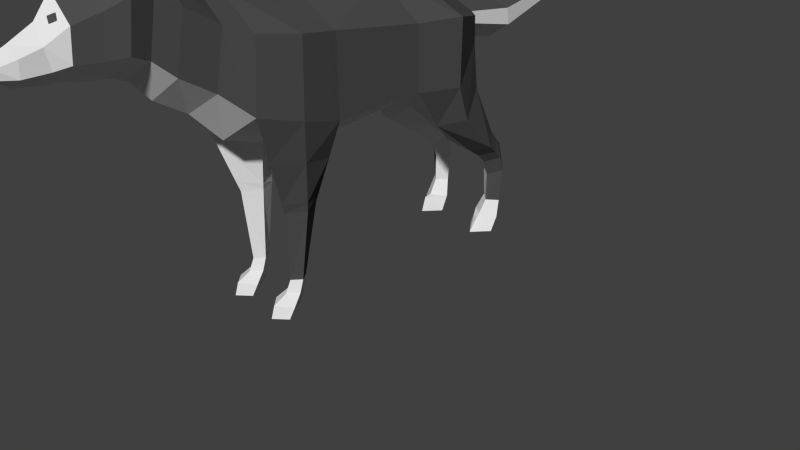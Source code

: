 # Source: Wolf.blend  (saved by Blender 2.76.0; exported with 4.5.12 LTS)
import bpy
from mathutils import Matrix  # noqa: F401  (used for matrix-valued properties, if any)

bpy.ops.wm.read_factory_settings(use_empty=True)
scene = bpy.context.scene
scene.name = 'Scene'

# ---- collections
col_collection_1 = bpy.data.collections.new('Collection 1'); scene.collection.children.link(col_collection_1)

# ---- materials (node trees are filled in below, after node groups)
mat_grey = bpy.data.materials.new('Grey')
mat_grey.alpha_threshold = 0.0
mat_grey.diffuse_color = (0.08001, 0.08001, 0.08001, 1.0)
mat_grey.roughness = 0.5
mat_white = bpy.data.materials.new('White')
mat_white.alpha_threshold = 0.0
mat_white.roughness = 0.5

# ---- material node trees
mat_grey.use_nodes = True; mat_grey.node_tree.nodes.clear()
_N = mat_grey.node_tree.nodes; _L = mat_grey.node_tree.links
n0 = _N.new('ShaderNodeOutputMaterial'); n0.name = 'Material Output'; n0.location = (300, 300)
n1 = _N.new('ShaderNodeBsdfDiffuse'); n1.name = 'Diffuse BSDF'; n1.location = (10, 300)
n1.inputs[0].default_value = (0.07619, 0.07619, 0.07619, 1.0)
_L.new(n1.outputs[0], n0.inputs[0])
n0.is_active_output = True
mat_white.use_nodes = True; mat_white.node_tree.nodes.clear()
_N = mat_white.node_tree.nodes; _L = mat_white.node_tree.links
n0 = _N.new('ShaderNodeOutputMaterial'); n0.name = 'Material Output'; n0.location = (300, 300)
n1 = _N.new('ShaderNodeBsdfDiffuse'); n1.name = 'Diffuse BSDF'; n1.location = (10, 300)
n1.inputs[0].default_value = (0.7758, 0.7758, 0.7758, 1.0)
_L.new(n1.outputs[0], n0.inputs[0])
n0.is_active_output = True

# ---- world
world_world = bpy.data.worlds.new('World'); scene.world = world_world
world_world.color = (0.05088, 0.05088, 0.05088)
world_world.use_sun_shadow = False
world_world.sun_shadow_jitter_overblur = 0.0
world_world.cycles.sampling_method = 'MANUAL'
world_world.cycles.sample_map_resolution = 256

# ---- cameras
cam_camera = bpy.data.cameras.new('Camera')
cam_camera.clip_end = 100.0
cam_camera.lens = 35.0
cam_camera.sensor_width = 32.0
cam_camera.sensor_height = 18.0
cam_camera.ortho_scale = 7.314
cam_camera.dof.focus_distance = 0.0

# ---- meshes
me_cylinder = bpy.data.meshes.new('Cylinder')
me_cylinder.from_pydata([(0.09812, 1.515, 3.642), (0.1411, 1.458, 3.654), (0.1447, 1.54, 3.593), (0.1877, 1.483, 3.604), (0.09812, 1.515, 3.603), (0.1411, 1.458, 3.614), (0.1447, 1.54, 3.554), (0.1877, 1.483, 3.565), (0.1963, 1.671, 2.906), (0.4349, 2.03, 3.225), (0.3161, 1.591, 2.984), (0.3657, 1.558, 3.173), (0.3007, 1.601, 3.014), (0.1963, 1.671, 2.943), (0.08902, 1.742, 3.005), (0.0269, 1.783, 3.173), (0.07651, 1.75, 2.984), (0.3231, 1.862, 3.026), (0.3886, 1.819, 3.068), (0.4157, 1.801, 3.172), (0.3835, 1.822, 3.097), (0.3231, 1.862, 3.049), (0.2648, 1.901, 3.088), (0.2306, 1.923, 3.172), (0.2577, 1.905, 3.068), (0.5025, -0.9653, -1.258), (0.6518, 0.09153, -0.1754), (0.3178, -0.8751, -1.416), (0.122, 0.03693, -0.7199), (0.6874, -0.8979, -1.419), (0.7463, 0.04593, -0.7623), (0.4972, -0.7935, -1.643), (0.4018, 0.4104, -1.378), (0.4132, -0.9013, 1.618), (0.6197, 0.3299, 2.004), (0.2821, -0.9013, 1.4), (0.1409, 0.1871, 1.42), (0.5444, -0.9013, 1.4), (0.7311, 0.1964, 1.506), (0.4132, -0.9013, 1.183), (0.6673, 0.06284, 1.0), (0.0, 1.332, -0.1595), (0.0, 1.39, 1.047), (0.6518, 0.8859, -0.1754), (0.6673, 1.021, 1.0), (0.0, -0.1877, -0.1754), (0.0, -0.375, 1.0), (0.0, 0.9927, -1.254), (0.4212, 0.7381, -1.354), (0.0, 0.06556, -1.335), (0.3609, -1.765, 1.571), (0.2697, -1.765, 1.459), (0.452, -1.765, 1.459), (0.3609, -1.765, 1.347), (0.3609, -1.914, 1.643), (0.2585, -1.914, 1.518), (0.4633, -1.914, 1.518), (0.3609, -1.914, 1.392), (0.3609, -2.001, 1.816), (0.1896, -2.026, 1.662), (0.5321, -2.026, 1.662), (0.3609, -2.037, 1.407), (0.3609, -2.153, 1.865), (0.2063, -2.153, 1.725), (0.5155, -2.153, 1.725), (0.3609, -2.153, 1.495), (0.4922, -1.067, -1.411), (0.3315, -0.9888, -1.548), (0.6531, -1.009, -1.551), (0.4876, -0.9178, -1.748), (0.4848, -1.19, -1.531), (0.3242, -1.099, -1.66), (0.6457, -1.118, -1.665), (0.4803, -1.012, -1.834), (0.4707, -1.394, -1.612), (0.31, -1.303, -1.729), (0.6315, -1.322, -1.734), (0.4661, -1.215, -1.864), (0.4704, -1.759, -1.605), (0.3419, -1.748, -1.719), (0.5992, -1.764, -1.723), (0.4668, -1.747, -1.825), (0.4568, -1.941, -1.491), (0.2747, -1.949, -1.637), (0.639, -1.971, -1.642), (0.4516, -2.008, -1.784), (0.4551, -2.152, -1.323), (0.2731, -2.152, -1.54), (0.6374, -2.152, -1.54), (0.4499, -2.152, -1.728), (0.4559, -1.957, -1.387), (0.6197, 1.143, 1.931), (0.0, 1.515, 1.922), (0.0, -0.06163, 2.026), (0.0, -0.2183, 1.517), (0.7311, 1.082, 1.469), (0.0, 1.452, 1.488), (0.0, -0.1825, -0.7623), (0.7606, 0.8793, -0.7711), (0.0, 1.287, -0.6516), (0.5002, 0.6222, 2.333), (0.5002, 1.258, 2.203), (0.0, 1.552, 2.163), (0.0, 0.3146, 2.384), (0.4646, 0.8473, 2.702), (0.4646, 1.483, 2.572), (0.0, 1.777, 2.532), (0.0, 0.5397, 2.753), (0.4163, 1.039, 2.917), (0.4163, 1.578, 2.808), (0.0, 1.827, 2.774), (0.0, 0.7782, 2.961), (0.4646, 1.13, 3.121), (0.4646, 1.636, 3.042), (0.0, 1.908, 3.023), (0.0, 0.8419, 3.149), (0.388, 1.114, 3.335), (0.388, 1.538, 3.266), (0.0, 1.865, 3.25), (0.0, 0.8651, 3.359), (0.3116, 1.115, 3.581), (0.3116, 1.448, 3.544), (0.0, 1.705, 3.54), (0.0, 0.9117, 3.592), (0.2336, 1.074, 3.733), (0.2336, 1.297, 3.768), (0.0, 1.465, 3.725), (0.0, 0.9063, 3.742), (0.1954, 1.055, 3.997), (0.1954, 1.228, 3.977), (0.0, 1.318, 3.991), (0.0, 0.9426, 4.003), (0.1322, 1.065, 4.134), (0.1322, 1.166, 4.174), (0.0, 1.211, 4.209), (0.0, 1.002, 4.104), (0.07608, 1.084, 4.203), (0.07608, 1.144, 4.227), (0.0, 1.17, 4.248), (0.0, 1.046, 4.185), (0.0, 0.8435, -1.447), (0.2409, 0.7403, -1.49), (0.2357, 0.5843, -1.52), (0.0, 0.389, -1.492), (0.0, 0.812, -2.044), (0.2892, 0.6908, -2.103), (0.282, 0.4729, -2.145), (0.0, 0.2833, -2.106), (0.0, 0.8673, -2.943), (0.1744, 0.797, -2.977), (0.1721, 0.6707, -3.001), (0.0, 0.5607, -2.979), (0.0, 1.071, -3.598), (0.08836, 1.027, -3.62), (0.08787, 0.9465, -3.636), (0.0, 0.8769, -3.621), (0.0, 1.08, -3.7), (0.04583, 1.057, -3.682), (0.04574, 1.015, -3.69), (0.0, 0.9788, -3.712), (0.2809, -0.9818, 1.406), (0.4084, -0.9818, 1.614), (0.4084, -0.9818, 1.198), (0.5358, -0.9818, 1.406), (0.4337, -0.7791, 1.657), (0.2723, -0.8278, 1.402), (0.4385, -0.8056, 1.165), (0.5629, -0.7923, 1.411), (0.5267, -0.2246, 1.83), (0.228, -0.4943, 1.411), (0.5529, -0.3714, 1.082), (0.647, -0.298, 1.458), (0.5772, -0.4253, -0.5589), (0.2545, -0.4535, -0.9054), (0.4495, -0.1634, -1.385), (0.7169, -0.4071, -0.9295), (0.0, 0.422, -2.542), (0.227, 0.5718, -2.573), (0.2318, 0.7439, -2.54), (0.0, 0.8397, -2.493), (0.5398, -0.6731, -0.7986)], [], [(0, 2, 3, 1), (4, 5, 7, 6), (0, 1, 5, 4), (1, 3, 7, 5), (2, 0, 4, 6), (3, 2, 6, 7), (8, 10, 11, 12, 13, 14, 15, 16), (15, 23, 24, 16), (16, 24, 17, 8), (14, 22, 23, 15), (13, 21, 22, 14), (12, 20, 21, 13), (11, 19, 20, 12), (10, 18, 19, 11), (8, 17, 18, 10), (17, 9, 18), (18, 9, 19), (19, 9, 20), (20, 9, 21), (21, 9, 22), (22, 9, 23), (24, 9, 17), (23, 9, 24), (172, 173, 27, 25, 180), (173, 174, 31, 27), (174, 175, 29, 31), (175, 172, 180, 25, 29), (27, 31, 69, 67), (30, 32, 28, 26), (164, 165, 35, 33), (165, 166, 39, 35), (166, 167, 37, 39), (167, 164, 33, 37), (161, 160, 51, 50), (38, 40, 36, 34), (41, 42, 44, 43), (43, 44, 40, 26), (26, 40, 46, 45), (30, 97, 49, 32), (98, 30, 32, 48), (99, 98, 48, 47), (52, 50, 54, 56), (160, 162, 53, 51), (163, 161, 50, 52), (162, 163, 52, 53), (57, 56, 60, 61), (51, 53, 57, 55), (53, 52, 56, 57), (50, 51, 55, 54), (58, 59, 63, 62), (54, 55, 59, 58), (56, 54, 58, 60), (55, 57, 61, 59), (62, 63, 65, 64), (60, 58, 62, 64), (59, 61, 65, 63), (61, 60, 64, 65), (69, 68, 72, 73), (29, 25, 66, 68), (31, 29, 68, 69), (25, 27, 67, 66), (70, 71, 75, 74), (66, 67, 71, 70), (68, 66, 70, 72), (67, 69, 73, 71), (74, 75, 79, 78), (72, 70, 74, 76), (71, 73, 77, 75), (73, 72, 76, 77), (80, 78, 82, 84), (76, 74, 78, 80), (75, 77, 81, 79), (77, 76, 80, 81), (85, 84, 88, 89), (79, 81, 85, 83), (81, 80, 84, 85), (78, 79, 83, 82), (86, 87, 89, 88), (82, 83, 87, 86, 90), (84, 82, 90, 86, 88), (83, 85, 89, 87), (95, 96, 92, 91), (94, 38, 34, 93), (38, 95, 91, 34), (46, 40, 38, 94), (40, 44, 95, 38), (44, 42, 96, 95), (41, 43, 98, 99), (43, 26, 30, 98), (26, 45, 97, 30), (48, 32, 142, 141), (32, 49, 143, 142), (91, 92, 102, 101), (103, 100, 104, 107), (100, 101, 105, 104), (101, 102, 106, 105), (107, 104, 108, 111), (104, 105, 109, 108), (105, 106, 110, 109), (111, 108, 112, 115), (108, 109, 113, 112), (109, 110, 114, 113), (115, 112, 116, 119), (112, 113, 117, 116), (113, 114, 118, 117), (119, 116, 120, 123), (116, 117, 121, 120), (117, 118, 122, 121), (123, 120, 124, 127), (120, 121, 125, 124), (121, 122, 126, 125), (127, 124, 128, 131), (124, 125, 129, 128), (125, 126, 130, 129), (131, 128, 132, 135), (128, 129, 133, 132), (129, 130, 134, 133), (135, 132, 136, 139), (132, 133, 137, 136), (133, 134, 138, 137), (47, 48, 141, 140), (142, 143, 147, 146), (141, 142, 146, 145), (140, 141, 145, 144), (177, 176, 151, 150), (178, 177, 150, 149), (179, 178, 149, 148), (150, 151, 155, 154), (149, 150, 154, 153), (148, 149, 153, 152), (93, 34, 100, 103), (34, 91, 101, 100), (138, 139, 136, 137), (154, 155, 159, 158), (153, 154, 158, 157), (152, 153, 157, 156), (156, 157, 158, 159), (39, 37, 163, 162), (37, 33, 161, 163), (35, 39, 162, 160), (33, 35, 160, 161), (171, 168, 164, 167), (170, 171, 167, 166), (169, 170, 166, 165), (168, 169, 165, 164), (34, 36, 169, 168), (36, 40, 170, 169), (40, 38, 171, 170), (38, 34, 168, 171), (30, 26, 172, 175), (32, 30, 175, 174), (28, 32, 174, 173), (26, 28, 173, 172), (144, 145, 178, 179), (145, 146, 177, 178), (146, 147, 176, 177)])
me_cylinder.polygons.foreach_set('material_index', [0, 0, 0, 0, 0, 0, 0, 0, 0, 1, 1, 1, 1, 0, 0, 0, 0, 1, 1, 1, 1, 0, 0, 1, 1, 0, 0, 1, 0, 1, 1, 0, 0, 1, 0, 0, 0, 1, 1, 0, 0, 1, 1, 0, 0, 1, 1, 1, 1, 1, 1, 1, 1, 1, 1, 1, 1, 0, 0, 0, 1, 1, 1, 0, 1, 1, 0, 1, 0, 1, 0, 1, 0, 1, 1, 1, 1, 1, 1, 1, 1, 0, 1, 0, 1, 0, 0, 0, 0, 1, 0, 1, 0, 1, 0, 0, 1, 0, 0, 1, 0, 0, 1, 0, 0, 1, 0, 0, 1, 1, 1, 1, 1, 1, 1, 1, 1, 0, 0, 0, 0, 1, 1, 0, 1, 1, 0, 1, 1, 0, 1, 0, 0, 1, 1, 1, 1, 0, 0, 1, 1, 0, 0, 1, 1, 1, 1, 0, 0, 0, 0, 1, 1, 0, 1, 1])
me_cylinder.materials.append(mat_grey)
me_cylinder.materials.append(mat_white)
me_cylinder.use_remesh_preserve_volume = False
me_cylinder.use_remesh_preserve_attributes = False
me_cylinder.use_mirror_x = True
me_cylinder.update()

# ---- curves / text
cu_beziercurve = bpy.data.curves.new('BezierCurve', 'CURVE')
cu_beziercurve.dimensions = '3D'
_sp = cu_beziercurve.splines.new('BEZIER'); _sp.bezier_points.add(1)
_sp.bezier_points.foreach_set('co', [0.7761, 0.0, 0.0, 2.968, 0.0, 0.0])
_sp.bezier_points.foreach_set('handle_left', [0.001284, 0.001349, 1.69e-09, 1.872, 0.0, 0.0])
_sp.bezier_points.foreach_set('handle_right', [1.551, -0.001349, -1.69e-09, 4.063, 0.0, 0.0])
for _p, _l, _r in zip(_sp.bezier_points, ['ALIGNED', 'ALIGNED'], ['ALIGNED', 'ALIGNED']): _p.handle_left_type = _l; _p.handle_right_type = _r
_sp.bezier_points.foreach_set('radius', [1.096, 1.096])
_sp.order_u = 0
_sp.order_v = 0
cu_beziercurve.use_path = True
cu_beziercurve.use_path_clamp = True
cu_beziercurve.bevel_resolution = 0
cu_beziercurve.fill_mode = 'HALF'
arm_armature = bpy.data.armatures.new('Armature')  # bones are not reproduced

# ---- objects
ob_armature = bpy.data.objects.new('Armature', arm_armature)
ob_tail_hook = bpy.data.objects.new('Tail-Hook', None)
ob_tail_curve = bpy.data.objects.new('Tail Curve', cu_beziercurve)
ob_wolf = bpy.data.objects.new('Wolf', me_cylinder)
ob_camera = bpy.data.objects.new('Camera', cam_camera)

# ---- transforms, parenting, visibility, modifiers, constraints
ob_armature.location = (-5.161e-10, 1.143, 2.649)
ob_armature.display_type = 'SOLID'
ob_armature.show_in_front = True
ob_armature.lineart.crease_threshold = 0.0
ob_tail_hook.parent = ob_armature
ob_tail_hook.matrix_parent_inverse = Matrix(((1.0, -1.919e-07, -2.151e-08, 0.006016), (1.297e-07, 0.9071, 0.1004, -3.739), (7.546e-08, -0.11, 0.9939, -2.627), (0.0, 0.0, 0.0, 1.0)))
ob_tail_hook.location = (-0.006016, 3.537, 3.035)
ob_tail_hook.empty_image_offset = (0.0, 0.0)
ob_tail_hook.lineart.crease_threshold = 0.0
ob_tail_curve.parent = ob_armature
ob_tail_curve.matrix_parent_inverse = Matrix(((-1.863e-07, 0.1953, 0.9807, -3.025), (1.14e-06, -0.9807, 0.1953, -0.5957), (1.0, -2.509e-07, 2.002e-07, -2.844e-07), (0.0, 0.0, 0.0, 1.0)))
ob_tail_curve.location = (-0.006016, 0.5874, 2.706)
ob_tail_curve.rotation_euler = (-1.571, -0.1112, 1.571)
ob_tail_curve.lineart.crease_threshold = 0.0
_m = ob_tail_curve.modifiers.new('Hook-Empty', 'HOOK')
_m.use_apply_on_spline = True
_m.center = (2.708, 0.0, 0.0)
_m.matrix_inverse = ((2.12e-07, 7.157e-08, -1.096, -5.742e-07), (1.089, 0.1216, 2.187e-07, -2.949), (0.1216, -1.089, -4.76e-08, -0.3293), (0.0, 0.0, 0.0, 1.0))
_m.object = ob_tail_hook
ob_wolf.parent = ob_armature
ob_wolf.matrix_parent_inverse = Matrix(((1.0, 0.0, 0.0, 5.161e-10), (0.0, 1.0, -2.98e-08, -1.143), (0.0, 0.0, 1.0, -2.649), (0.0, 0.0, 0.0, 1.0)))
ob_wolf.location = (0.0, 0.0, 2.166)
ob_wolf.rotation_euler = (1.571, -0.0, 0.0)
ob_wolf.lineart.crease_threshold = 0.0
ob_wolf.use_mesh_mirror_x = True
_vg = ob_wolf.vertex_groups.new(name='sacrum')
for _i, _w in zip([26, 32, 41, 42, 43, 44, 45, 47, 48, 98, 99, 140, 141, 142], [0.09664, 0.04736, 0.8968, 0.06852, 0.7389, 0.06802, 0.01858, 0.7202, 0.5306, 0.255, 0.8609, 0.1483, 0.1028, 0.03013]): _vg.add([_i], _w, 'REPLACE')
_vg = ob_wolf.vertex_groups.new(name='lumbar')
_vg = ob_wolf.vertex_groups.new(name='thoracic')
for _i, _w in zip([40, 41, 42, 43, 44, 91, 92, 95, 96, 100, 101, 102, 105], [0.06147, 0.06072, 0.8423, 0.0498, 0.6864, 0.4498, 0.2255, 0.2638, 0.7202, 0.01197, 0.1498, 0.07947, 0.02231]): _vg.add([_i], _w, 'REPLACE')
_vg = ob_wolf.vertex_groups.new(name='neck base')
for _i, _w in zip([8, 9, 10, 11, 12, 13, 14, 15, 16, 17, 18, 19, 20, 21, 22, 23, 24, 42, 91, 92, 93, 95, 96, 100, 101, 102, 103, 104, 105, 106, 107, 108, 109, 110, 111, 112, 113, 115, 116, 119, 123], [0.05464, 0.05042, 0.05247, 0.05414, 0.05709, 0.05952, 0.04443, 0.03315, 0.03576, 0.05035, 0.05105, 0.05173, 0.05201, 0.05164, 0.05006, 0.04784, 0.04817, 0.02862, 0.2194, 0.6698, 0.01585, 0.03822, 0.1775, 0.1703, 0.5431, 0.7277, 0.1146, 0.3599, 0.1725, 0.1854, 0.2624, 0.1585, 0.06431, 0.0668, 0.1604, 0.07873, 0.02946, 0.1058, 0.02549, 0.06125, 0.007597]): _vg.add([_i], _w, 'REPLACE')
_vg = ob_wolf.vertex_groups.new(name='neck Top')
for _i, _w in zip([6, 8, 9, 10, 11, 12, 13, 14, 15, 16, 17, 18, 19, 20, 21, 22, 23, 24, 91, 92, 100, 101, 102, 103, 104, 105, 106, 107, 108, 109, 110, 111, 112, 113, 114, 115, 116, 117, 118, 119, 120, 121, 122, 123, 127], [0.003262, 0.2226, 0.2336, 0.1936, 0.2186, 0.2027, 0.2272, 0.2768, 0.2337, 0.2927, 0.2337, 0.2276, 0.2281, 0.2289, 0.2333, 0.239, 0.2385, 0.2404, 0.05249, 0.06491, 0.04543, 0.1515, 0.1592, 0.05369, 0.2239, 0.6945, 0.7259, 0.1505, 0.411, 0.731, 0.7504, 0.2595, 0.2352, 0.447, 0.4801, 0.1819, 0.1089, 0.1494, 0.212, 0.1105, 0.02711, 0.02532, 0.06142, 0.05383, 0.008659]): _vg.add([_i], _w, 'REPLACE')
_vg = ob_wolf.vertex_groups.new(name='Head')
for _i, _w in zip([0, 1, 2, 3, 4, 5, 6, 7, 8, 9, 10, 11, 12, 13, 14, 15, 16, 17, 18, 19, 20, 21, 22, 23, 24, 100, 103, 104, 105, 106, 107, 108, 109, 110, 111, 112, 113, 114, 115, 116, 117, 118, 119, 120, 121, 122, 123, 124, 125, 126, 127, 128, 129, 130, 131, 132, 133, 134, 135, 136, 137, 138, 139], [0.98, 0.9812, 0.9769, 0.9793, 0.9801, 0.9817, 0.9734, 0.9788, 0.7227, 0.716, 0.7539, 0.7272, 0.7402, 0.7133, 0.676, 0.7247, 0.6644, 0.716, 0.7214, 0.7202, 0.7191, 0.715, 0.7109, 0.7126, 0.7105, 0.03165, 0.06997, 0.1434, 0.07132, 0.06718, 0.1936, 0.3081, 0.1827, 0.1743, 0.3654, 0.6261, 0.4983, 0.4973, 0.5748, 0.8203, 0.8236, 0.7757, 0.7505, 0.9337, 0.9522, 0.9335, 0.8814, 0.9674, 0.9867, 0.992, 0.9364, 0.992, 0.9961, 0.9992, 0.982, 0.9963, 0.9983, 0.9991, 0.9908, 0.9972, 0.9983, 0.9988, 0.9949]): _vg.add([_i], _w, 'REPLACE')
_vg = ob_wolf.vertex_groups.new(name='shoulder.L')
for _i, _w in zip([34, 36, 38, 42, 44, 91, 93, 94, 95, 96, 100, 101, 103, 104, 107, 108, 111, 112, 115, 119, 168], [0.7633, 0.003902, 0.03779, 0.003058, 0.1172, 0.2403, 0.1748, 0.05287, 0.5813, 0.0542, 0.6003, 0.1188, 0.2186, 0.2006, 0.144, 0.0841, 0.08734, 0.03072, 0.05737, 0.01614, 0.06826]): _vg.add([_i], _w, 'REPLACE')
_vg = ob_wolf.vertex_groups.new(name='front scapula.L')
for _i, _w in zip([26, 34, 36, 38, 40, 44, 45, 46, 93, 94, 95, 103, 168, 170, 171], [0.05244, 0.0818, 0.06884, 0.8739, 0.6217, 0.07155, 0.05185, 0.2148, 0.07555, 0.1809, 0.07186, 0.01607, 0.01484, 0.0924, 0.03862]): _vg.add([_i], _w, 'REPLACE')
_vg = ob_wolf.vertex_groups.new(name='front humerus.L')
for _i, _w in zip([33, 34, 35, 36, 37, 38, 39, 40, 46, 94, 160, 161, 162, 163, 164, 165, 166, 167, 168, 169, 170, 171], [0.655, 0.06356, 0.7112, 0.8914, 0.7581, 0.05423, 0.5062, 0.1401, 0.04707, 0.0002814, 0.09078, 0.1407, 0.1361, 0.07961, 0.9339, 0.9329, 0.852, 0.9648, 0.8884, 1.004, 0.8611, 0.9416]): _vg.add([_i], _w, 'REPLACE')
_vg = ob_wolf.vertex_groups.new(name='front metacarpals.L')
for _i, _w in zip([33, 35, 37, 39, 50, 51, 52, 53, 54, 55, 56, 57, 61, 65, 160, 161, 162, 163, 164, 165, 166, 167], [0.343, 0.2898, 0.2412, 0.4917, 0.973, 0.9717, 0.9789, 0.9797, 0.02171, 0.0992, 0.1318, 0.4601, 0.1185, 0.0246, 0.909, 0.8584, 0.8632, 0.9201, 0.0593, 0.07042, 0.1402, 0.01515]): _vg.add([_i], _w, 'REPLACE')
_vg = ob_wolf.vertex_groups.new(name='front paw.L')
for _i, _w in zip([50, 51, 54, 55, 56, 57, 58, 59, 60, 61, 62, 63, 64, 65], [0.002568, 0.005126, 0.9641, 0.9007, 0.8682, 0.5398, 1.001, 0.9852, 0.9979, 0.8815, 1.0, 0.994, 1.001, 0.9627]): _vg.add([_i], _w, 'REPLACE')
_vg = ob_wolf.vertex_groups.new(name='shoulder.R')
for _i, _w in zip([93, 94, 100, 103, 104, 107, 111, 115], [0.09358, 0.005243, 0.03828, 0.285, 0.001396, 0.1278, 0.06399, 0.02999]): _vg.add([_i], _w, 'REPLACE')
_vg = ob_wolf.vertex_groups.new(name='front scapula.R')
for _i, _w in zip([40, 45, 46, 93, 94, 103, 107, 111], [0.03103, 0.05461, 0.3176, 0.3912, 0.1935, 0.142, 0.06314, 0.01294]): _vg.add([_i], _w, 'REPLACE')
_vg = ob_wolf.vertex_groups.new(name='front humerus.R')
for _i, _w in zip([45, 46, 93, 94, 103], [0.01324, 0.1838, 0.1466, 0.435, 0.05319]): _vg.add([_i], _w, 'REPLACE')
_vg = ob_wolf.vertex_groups.new(name='front metacarpals.R')
_vg = ob_wolf.vertex_groups.new(name='front paw.R')
_vg = ob_wolf.vertex_groups.new(name='Tail Base')
for _i, _w in zip([32, 47, 48, 49, 97, 98, 99, 140, 141, 142, 143, 145, 146, 147], [0.08485, 0.2077, 0.2031, 0.1988, 0.05176, 0.0302, 0.03792, 0.7569, 0.7829, 0.7952, 0.7442, 0.05062, 0.05018, 0.08723]): _vg.add([_i], _w, 'REPLACE')
_vg = ob_wolf.vertex_groups.new(name='Tail Middle 1')
for _i, _w in zip([140, 141, 142, 143, 144, 145, 146, 147, 176, 177, 178, 179], [0.07484, 0.05284, 0.05781, 0.06536, 0.9437, 0.8549, 0.8311, 0.79, 0.1557, 0.08322, 0.06349, 0.02693]): _vg.add([_i], _w, 'REPLACE')
_vg = ob_wolf.vertex_groups.new(name='Tail middle 2')
for _i, _w in zip([144, 145, 146, 147, 148, 149, 150, 151, 152, 153, 156, 157, 176, 177, 178, 179], [0.02767, 0.08456, 0.1095, 0.1025, 0.994, 0.9747, 0.9702, 0.982, 0.05809, 0.03228, 0.02911, 0.02843, 0.8264, 0.9084, 0.9303, 0.9719]): _vg.add([_i], _w, 'REPLACE')
_vg = ob_wolf.vertex_groups.new(name='Tail tip')
for _i, _w in zip([152, 153, 154, 155, 156, 157, 158, 159], [0.9418, 0.9677, 0.9786, 0.9904, 0.9709, 0.9715, 0.9771, 0.9817]): _vg.add([_i], _w, 'REPLACE')
_vg = ob_wolf.vertex_groups.new(name='Tail Control')
for _i, _w in zip([152, 153, 154, 155, 156, 157, 158, 159], [0.9459, 0.9716, 0.9828, 0.9998, 0.9756, 0.9763, 0.9819, 0.9872]): _vg.add([_i], _w, 'REPLACE')
_vg = ob_wolf.vertex_groups.new(name='pelvis-Brigde.L')
for _i, _w in zip([26, 28, 30, 40, 43, 45, 46, 48, 97, 98, 99, 172, 180], [0.5321, 0.05205, 0.06381, 0.03912, 0.1358, 0.1802, 0.03277, 0.07315, 0.06539, 0.5822, 0.06168, 0.06989, 0.002229]): _vg.add([_i], _w, 'REPLACE')
_vg = ob_wolf.vertex_groups.new(name='pelvis.L')
for _i, _w in zip([28, 30, 32, 48, 49, 97, 98, 141, 142, 143, 174], [0.006854, 0.01437, 0.7144, 0.1396, 0.1428, 0.03305, 0.01035, 0.02136, 0.07065, 0.06929, 0.04874]): _vg.add([_i], _w, 'REPLACE')
_vg = ob_wolf.vertex_groups.new(name='femur.L')
for _i, _w in zip([26, 27, 28, 29, 30, 31, 32, 43, 45, 48, 49, 97, 98, 172, 173, 174, 175, 180], [0.1879, 0.004466, 0.8665, 0.04646, 0.8255, 0.02922, 0.1004, 0.006306, 0.1016, 0.007248, 0.07144, 0.1572, 0.07805, 0.8502, 0.9437, 0.8903, 0.8969, 0.5499]): _vg.add([_i], _w, 'REPLACE')
_vg = ob_wolf.vertex_groups.new(name='tarsals.L')
for _i, _w in zip([25, 27, 29, 31, 66, 67, 68, 69, 70, 71, 72, 73, 75, 76, 77, 172, 173, 174, 175, 180], [0.9769, 0.9716, 0.9498, 0.9467, 0.9905, 0.98, 0.9529, 0.9236, 0.9303, 0.9018, 0.8407, 0.8144, 0.06413, 0.1028, 0.1334, 0.02998, 0.05679, 0.03886, 0.08658, 0.4084]): _vg.add([_i], _w, 'REPLACE')
_vg = ob_wolf.vertex_groups.new(name='back metacarpals.L')
for _i, _w in zip([68, 69, 70, 71, 72, 73, 74, 75, 76, 77, 78, 79, 80, 81, 82, 83, 84, 85, 87, 88, 89, 90], [0.02072, 0.06482, 0.06912, 0.09733, 0.1559, 0.1817, 0.9785, 0.935, 0.8932, 0.8666, 0.9627, 0.9651, 0.9325, 0.9716, 0.07648, 0.1159, 0.1753, 0.4667, 0.01039, 0.01604, 0.1122, 0.02531]): _vg.add([_i], _w, 'REPLACE')
_vg = ob_wolf.vertex_groups.new(name='back paw.L')
for _i, _w in zip([78, 79, 80, 81, 82, 83, 84, 85, 86, 87, 88, 89, 90], [0.02445, 0.01774, 0.06443, 0.0002356, 0.9235, 0.884, 0.8244, 0.5332, 0.9923, 0.9698, 0.9669, 0.8878, 0.9623]): _vg.add([_i], _w, 'REPLACE')
_vg = ob_wolf.vertex_groups.new(name='pelvis-Brigde.R')
for _i, _w in zip([26, 30, 45, 46, 49, 94, 97], [0.06868, 0.004029, 0.4559, 0.08448, 0.1309, 0.003809, 0.5155]): _vg.add([_i], _w, 'REPLACE')
_vg = ob_wolf.vertex_groups.new(name='pelvis.R')
for _i, _w in zip([45, 49, 97, 143], [0.009856, 0.3886, 0.09972, 0.05732]): _vg.add([_i], _w, 'REPLACE')
_vg = ob_wolf.vertex_groups.new(name='femur.R')
_vg = ob_wolf.vertex_groups.new(name='tarsals.R')
_vg = ob_wolf.vertex_groups.new(name='back metacarpals.R')
_vg = ob_wolf.vertex_groups.new(name='back paw.R')
_vg = ob_wolf.vertex_groups.new(name='front Leg IK.L')
for _i, _w in zip([54, 55, 56, 57, 58, 59, 60, 61, 62, 63, 64, 65], [0.4917, 0.4744, 0.4654, 0.3376, 0.5004, 0.4978, 0.5018, 0.4727, 0.5001, 0.4994, 0.5008, 0.4942]): _vg.add([_i], _w, 'REPLACE')
_vg = ob_wolf.vertex_groups.new(name='back-IK')
_vg = ob_wolf.vertex_groups.new(name='Head-IK')
for _i, _w in zip([115, 119, 120, 123, 124, 125, 127, 128, 129, 130, 131, 132, 133, 134, 135, 136, 137, 138, 139], [0.02947, 0.07188, 0.05658, 0.1474, 0.1451, 0.04154, 0.2763, 0.7243, 0.1977, 0.05664, 0.781, 0.9045, 0.8673, 0.8822, 0.8968, 0.9489, 0.9137, 0.9229, 0.9568]): _vg.add([_i], _w, 'REPLACE')
_vg = ob_wolf.vertex_groups.new(name='front Leg IK.R')
_vg = ob_wolf.vertex_groups.new(name='tarsals-knee.L')
_vg = ob_wolf.vertex_groups.new(name='tarsals-knee.R')
_m = ob_wolf.modifiers.new('Mirror', 'MIRROR')
_m.use_clip = True
_m = ob_wolf.modifiers.new('Armature', 'ARMATURE')
_m.object = ob_armature
ob_camera.location = (7.481, -6.508, 5.344)
ob_camera.rotation_euler = (1.109, 0.01082, 0.8149)
ob_camera.lock_rotations_4d = False
ob_camera.empty_display_type = 'ARROWS'
ob_camera.color = (0.0, 0.0, 0.0, 0.0)
ob_camera.display_type = 'WIRE'
ob_camera.lineart.crease_threshold = 0.0

# ---- collection membership
col_collection_1.objects.link(ob_armature)
col_collection_1.objects.link(ob_tail_hook)
col_collection_1.objects.link(ob_tail_curve)
col_collection_1.objects.link(ob_wolf)
col_collection_1.objects.link(ob_camera)

# ---- scene / render settings (as saved in the file)
scene.camera = ob_camera
scene.frame_start = 1; scene.frame_end = 250; scene.frame_set(1)
scene.render.engine = 'CYCLES'
scene.render.resolution_percentage = 50
scene.render.dither_intensity = 0.0
scene.cycles.use_denoising = False
scene.cycles.samples = 10
scene.cycles.sampling_pattern = 'TABULATED_SOBOL'
scene.cycles.light_sampling_threshold = 0.0
scene.cycles.use_adaptive_sampling = False
scene.cycles.use_light_tree = False
scene.cycles.blur_glossy = 0.0
scene.cycles.pixel_filter_type = 'GAUSSIAN'
scene.cycles.sample_clamp_indirect = 0.0
scene.view_settings.view_transform = 'Standard'
bpy.context.view_layer.update()

# ---- added for rendering (the .blend has no usable light): sun
light_auto_sun = bpy.data.lights.new('AutoSun', 'SUN')
light_auto_sun.energy = 3.0
light_auto_sun.angle = 0.0523599
ob_auto_sun = bpy.data.objects.new('AutoSun', light_auto_sun)
scene.collection.objects.link(ob_auto_sun)
ob_auto_sun.rotation_euler = (0.872665, 0.174533, 0.523599)
bpy.context.view_layer.update()
